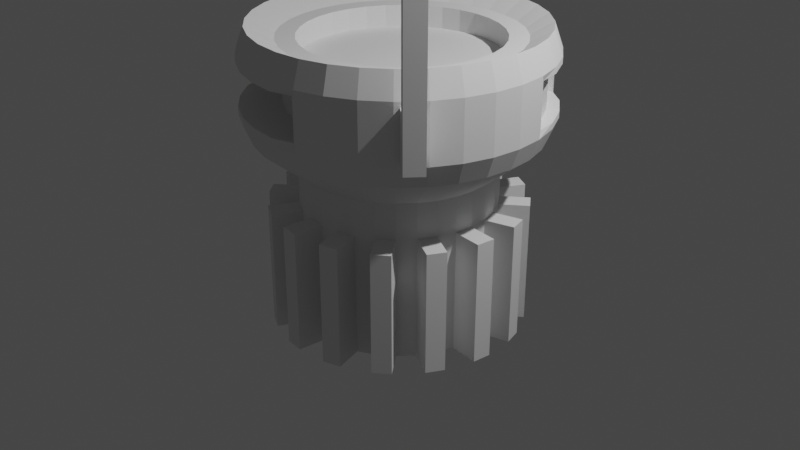 # Source: untitled.blend  (saved by Blender 3.2.14; exported with 4.5.12 LTS)
import bpy
from mathutils import Matrix  # noqa: F401  (used for matrix-valued properties, if any)

bpy.ops.wm.read_factory_settings(use_empty=True)
scene = bpy.context.scene
scene.name = 'Scene'

# ---- collections
col_collection = bpy.data.collections.new('Collection'); scene.collection.children.link(col_collection)

# ---- world
world_world = bpy.data.worlds.new('World'); scene.world = world_world
world_world.use_nodes = True; world_world.node_tree.nodes.clear()
_N = world_world.node_tree.nodes; _L = world_world.node_tree.links
n0 = _N.new('ShaderNodeOutputWorld'); n0.name = 'World Output'; n0.location = (300, 300)
n1 = _N.new('ShaderNodeBackground'); n1.name = 'Background'; n1.location = (10, 300)
n1.inputs[0].default_value = (0.05088, 0.05088, 0.05088, 1.0)
_L.new(n1.outputs[0], n0.inputs[0])
n0.is_active_output = True
world_world.color = (0.05088, 0.05088, 0.05088)
world_world.use_sun_shadow = False
world_world.sun_shadow_jitter_overblur = 0.0

# ---- cameras
cam_camera = bpy.data.cameras.new('Camera')
cam_camera.clip_end = 100.0
cam_camera.ortho_scale = 7.314

# ---- lights
light_light = bpy.data.lights.new('Light', 'POINT')
light_light.transmission_factor = 0.0
light_light.energy = 1000.0
light_light.shadow_soft_size = 0.1
light_light.shadow_maximum_resolution = 0.006
light_light.use_absolute_resolution = True

# ---- meshes
me_cylinder = bpy.data.meshes.new('Cylinder')
me_cylinder.from_pydata([(0.0, 1.0, -1.0), (-6.237e-09, 1.446, 1.0), (0.1951, 0.9808, -1.0), (0.2822, 1.419, 1.0), (0.3827, 0.9239, -1.0), (0.5535, 1.336, 1.0), (0.5556, 0.8315, -1.0), (0.8036, 1.203, 1.0), (0.7071, 0.7071, -1.0), (1.023, 1.023, 1.0), (0.8315, 0.5556, -1.0), (1.203, 0.8036, 1.0), (0.9239, 0.3827, -1.0), (1.336, 0.5535, 1.0), (0.9808, 0.1951, -1.0), (1.419, 0.2822, 1.0), (1.0, -4.371e-08, -1.0), (1.446, -5.491e-08, 1.0), (0.9808, -0.1951, -1.0), (1.419, -0.2822, 1.0), (0.9239, -0.3827, -1.0), (1.336, -0.5535, 1.0), (0.8315, -0.5556, -1.0), (1.203, -0.8036, 1.0), (0.7071, -0.7071, -1.0), (1.023, -1.023, 1.0), (0.5556, -0.8315, -1.0), (0.8036, -1.203, 1.0), (0.3827, -0.9239, -1.0), (0.5535, -1.336, 1.0), (0.1951, -0.9808, -1.0), (0.2822, -1.419, 1.0), (-8.742e-08, -1.0, -1.0), (-1.327e-07, -1.446, 1.0), (-0.1951, -0.9808, -1.0), (-0.2822, -1.419, 1.0), (-0.3827, -0.9239, -1.0), (-0.5535, -1.336, 1.0), (-0.5556, -0.8315, -1.0), (-0.8036, -1.203, 1.0), (-0.7071, -0.7071, -1.0), (-1.023, -1.023, 1.0), (-0.8315, -0.5556, -1.0), (-1.203, -0.8036, 1.0), (-0.9239, -0.3827, -1.0), (-1.336, -0.5535, 1.0), (-0.9808, -0.1951, -1.0), (-1.419, -0.2822, 1.0), (-1.0, 1.192e-08, -1.0), (-1.446, 2.556e-08, 1.0), (-0.9808, 0.1951, -1.0), (-1.419, 0.2822, 1.0), (-0.9239, 0.3827, -1.0), (-1.336, 0.5535, 1.0), (-0.8315, 0.5556, -1.0), (-1.203, 0.8036, 1.0), (-0.7071, 0.7071, -1.0), (-1.023, 1.023, 1.0), (-0.5556, 0.8315, -1.0), (-0.8036, 1.203, 1.0), (-0.3827, 0.9239, -1.0), (-0.5535, 1.336, 1.0), (-0.1951, 0.9808, -1.0), (-0.2822, 1.419, 1.0), (0.0, 1.0, 0.6415), (0.1951, 0.9808, 0.6415), (0.3827, 0.9239, 0.6415), (0.5556, 0.8315, 0.6415), (0.7071, 0.7071, 0.6415), (0.8315, 0.5556, 0.6415), (0.9239, 0.3827, 0.6415), (0.9808, 0.1951, 0.6415), (1.0, -4.371e-08, 0.6415), (0.9808, -0.1951, 0.6415), (0.9239, -0.3827, 0.6415), (0.8315, -0.5556, 0.6415), (0.7071, -0.7071, 0.6415), (0.5556, -0.8315, 0.6415), (0.3827, -0.9239, 0.6415), (0.1951, -0.9808, 0.6415), (-8.742e-08, -1.0, 0.6415), (-0.1951, -0.9808, 0.6415), (-0.3827, -0.9239, 0.6415), (-0.5556, -0.8315, 0.6415), (-0.7071, -0.7071, 0.6415), (-0.8315, -0.5556, 0.6415), (-0.9239, -0.3827, 0.6415), (-0.9808, -0.1951, 0.6415), (-1.0, 1.192e-08, 0.6415), (-0.9808, 0.1951, 0.6415), (-0.9239, 0.3827, 0.6415), (-0.8315, 0.5556, 0.6415), (-0.7071, 0.7071, 0.6415), (-0.5556, 0.8315, 0.6415), (-0.3827, 0.9239, 0.6415), (-0.1951, 0.9808, 0.6415), (0.2341, 0.98, 1.938), (0.03921, 0.9992, 1.938), (0.4216, 0.9231, 1.938), (0.5943, 0.8308, 1.938), (0.7458, 0.7065, 1.938), (0.87, 0.5551, 1.938), (0.9624, 0.3824, 1.938), (1.019, 0.1949, 1.938), (1.038, -1.769e-09, 1.938), (1.019, -0.1949, 1.938), (0.9624, -0.3824, 1.938), (0.87, -0.5551, 1.938), (0.7458, -0.7065, 1.938), (0.5943, -0.8308, 1.938), (0.4216, -0.9231, 1.938), (0.2341, -0.98, 1.938), (0.03921, -0.9992, 1.938), (-0.1557, -0.98, 1.938), (-0.3432, -0.9231, 1.938), (-0.5159, -0.8308, 1.938), (-0.6673, -0.7065, 1.938), (-0.7916, -0.5551, 1.938), (-0.8839, -0.3824, 1.938), (-0.9408, -0.1949, 1.938), (-0.96, 6.459e-08, 1.938), (-0.9408, 0.1949, 1.938), (-0.8839, 0.3824, 1.938), (-0.7916, 0.5551, 1.938), (-0.6673, 0.7065, 1.938), (-0.5159, 0.8308, 1.938), (-0.3432, 0.9231, 1.938), (-0.1557, 0.98, 1.938), (0.2822, 1.419, 2.066), (-6.459e-08, 1.446, 2.066), (0.5535, 1.336, 2.066), (0.8036, 1.203, 2.066), (1.023, 1.023, 2.066), (1.203, 0.8036, 2.066), (1.336, 0.5535, 2.066), (1.419, 0.2822, 2.066), (1.446, -5.491e-08, 2.066), (1.419, -0.2822, 2.066), (1.336, -0.5535, 2.066), (1.203, -0.8036, 2.066), (1.023, -1.023, 2.066), (0.8036, -1.203, 2.066), (0.5535, -1.336, 2.066), (0.2822, -1.419, 2.066), (-1.91e-07, -1.446, 2.066), (-0.2822, -1.419, 2.066), (-0.5535, -1.336, 2.066), (-0.8036, -1.203, 2.066), (-1.023, -1.023, 2.066), (-1.203, -0.8036, 2.066), (-1.336, -0.5535, 2.066), (-1.419, -0.2822, 2.066), (-1.446, 2.556e-08, 2.066), (-1.419, 0.2822, 2.066), (-1.336, 0.5535, 2.066), (-1.203, 0.8036, 2.066), (-1.023, 1.023, 2.066), (-0.8036, 1.203, 2.066), (-0.5535, 1.336, 2.066), (-0.2822, 1.419, 2.066), (0.272, 1.17, 1.938), (0.03921, 1.193, 1.938), (0.4958, 1.102, 1.938), (0.702, 0.9919, 1.938), (0.8828, 0.8436, 1.938), (1.031, 0.6628, 1.938), (1.141, 0.4565, 1.938), (1.209, 0.2327, 1.938), (1.232, -6.121e-09, 1.938), (1.209, -0.2327, 1.938), (1.141, -0.4565, 1.938), (1.031, -0.6628, 1.938), (0.8828, -0.8436, 1.938), (0.702, -0.9919, 1.938), (0.4958, -1.102, 1.938), (0.272, -1.17, 1.938), (0.03921, -1.193, 1.938), (-0.1935, -1.17, 1.938), (-0.4173, -1.102, 1.938), (-0.6236, -0.9919, 1.938), (-0.8044, -0.8436, 1.938), (-0.9527, -0.6628, 1.938), (-1.063, -0.4565, 1.938), (-1.131, -0.2327, 1.938), (-1.154, 6.676e-08, 1.938), (-1.131, 0.2327, 1.938), (-1.063, 0.4565, 1.938), (-0.9527, 0.6628, 1.938), (-0.8044, 0.8436, 1.938), (-0.6236, 0.9919, 1.938), (-0.4173, 1.102, 1.938), (-0.1935, 1.17, 1.938), (0.2341, 0.98, 1.717), (0.03921, 0.9992, 1.717), (0.4216, 0.9231, 1.717), (0.5943, 0.8308, 1.717), (0.7458, 0.7065, 1.717), (0.87, 0.5551, 1.717), (0.9624, 0.3824, 1.717), (1.019, 0.1949, 1.717), (1.038, -1.769e-09, 1.717), (1.019, -0.1949, 1.717), (0.9624, -0.3824, 1.717), (0.87, -0.5551, 1.717), (0.7458, -0.7065, 1.717), (0.5943, -0.8308, 1.717), (0.4216, -0.9231, 1.717), (0.2341, -0.98, 1.717), (0.03921, -0.9992, 1.717), (-0.1557, -0.98, 1.717), (-0.3432, -0.9231, 1.717), (-0.5159, -0.8308, 1.717), (-0.6673, -0.7065, 1.717), (-0.7916, -0.5551, 1.717), (-0.8839, -0.3824, 1.717), (-0.9408, -0.1949, 1.717), (-0.96, 6.459e-08, 1.717), (-0.9408, 0.1949, 1.717), (-0.8839, 0.3824, 1.717), (-0.7916, 0.5551, 1.717), (-0.6673, 0.7065, 1.717), (-0.5159, 0.8308, 1.717), (-0.3432, 0.9231, 1.717), (-0.1557, 0.98, 1.717), (1.419, 0.5876, 1.75), (1.47, 0.3535, 1.75), (0.2287, -1.468, 1.735), (-1.872e-07, -1.535, 1.735), (-1.535, 2.806e-08, 1.815), (-1.492, 0.3462, 1.766), (0.5876, 1.419, 1.815), (0.8891, 1.223, 1.75), (1.243, -0.8942, 1.762), (1.119, -1.045, 1.762), (-1.086, -1.086, 1.735), (-1.277, -0.8531, 1.735), (-0.8531, 1.277, 1.815), (-0.5537, 1.425, 1.781), (1.535, -5.737e-08, 1.815), (-0.2996, -1.506, 1.735), (-1.433, 0.541, 1.766), (1.086, 1.086, 1.75), (0.8531, -1.277, 1.815), (-1.348, -0.6255, 1.735), (-0.2996, 1.506, 1.781), (1.506, -0.2996, 1.815), (-0.5876, -1.419, 1.735), (-1.277, 0.8531, 1.815), (1.277, 0.8531, 1.75), (0.5876, -1.419, 1.815), (-1.506, -0.2996, 1.815), (-0.03388, 1.529, 1.781), (0.2996, 1.506, 1.815), (1.419, -0.5876, 1.815), (-0.8531, -1.277, 1.735), (-1.086, 1.086, 1.815), (1.47, 0.3535, 1.286), (-1.547e-07, -1.535, 1.302), (-1.492, 0.3462, 1.27), (0.8891, 1.223, 1.286), (1.119, -1.045, 1.275), (-1.277, -0.8531, 1.302), (-0.5537, 1.425, 1.256), (1.535, -5.737e-08, 1.222), (-0.2996, -1.506, 1.302), (-1.433, 0.541, 1.27), (1.086, 1.086, 1.286), (0.8531, -1.277, 1.222), (-1.348, -0.6255, 1.302), (-0.2996, 1.506, 1.256), (1.506, -0.2996, 1.222), (-0.5876, -1.419, 1.302), (-1.277, 0.8531, 1.222), (1.277, 0.8531, 1.286), (0.5876, -1.419, 1.222), (-1.506, -0.2996, 1.222), (0.2996, 1.506, 1.222), (1.419, -0.5876, 1.222), (-0.8531, -1.277, 1.302), (-1.086, 1.086, 1.222), (1.419, 0.5876, 1.286), (0.2287, -1.468, 1.302), (-1.535, 2.806e-08, 1.222), (0.5876, 1.419, 1.222), (1.243, -0.8942, 1.275), (-1.086, -1.086, 1.302), (-0.8531, 1.277, 1.222), (-0.03388, 1.529, 1.256), (0.1951, 0.9808, 0.2684), (0.3827, 0.9239, 0.2684), (0.5556, 0.8315, 0.2684), (0.7071, 0.7071, 0.2684), (0.8315, 0.5556, 0.2684), (0.9239, 0.3827, 0.2684), (0.9808, 0.1951, 0.2684), (1.0, -4.371e-08, 0.2684), (0.9808, -0.1951, 0.2684), (0.9239, -0.3827, 0.2684), (0.8315, -0.5556, 0.2684), (0.7071, -0.7071, 0.2684), (0.5556, -0.8315, 0.2684), (0.3827, -0.9239, 0.2684), (0.1951, -0.9808, 0.2684), (-8.742e-08, -1.0, 0.2684), (-0.1951, -0.9808, 0.2684), (-0.3827, -0.9239, 0.2684), (-0.5556, -0.8315, 0.2684), (-0.7071, -0.7071, 0.2684), (-0.8315, -0.5556, 0.2684), (-0.9239, -0.3827, 0.2684), (-0.9808, -0.1951, 0.2684), (-1.0, 1.192e-08, 0.2684), (-0.9808, 0.1951, 0.2684), (-0.9239, 0.3827, 0.2684), (-0.8315, 0.5556, 0.2684), (-0.7071, 0.7071, 0.2684), (-0.5556, 0.8315, 0.2684), (-0.3827, 0.9239, 0.2684), (-0.1951, 0.9808, 0.2684), (0.0, 1.0, 0.2684), (0.03059, 1.311, -1.0), (0.2257, 1.291, -1.0), (0.2257, 1.291, 0.2684), (0.5298, 1.199, 0.2684), (0.5298, 1.199, -1.0), (0.7027, 1.107, -1.0), (0.7027, 1.107, 0.2684), (0.9484, 0.9051, 0.2684), (0.9484, 0.9051, -1.0), (1.073, 0.7536, -1.0), (1.073, 0.7536, 0.2684), (1.223, 0.4733, 0.2684), (1.223, 0.4733, -1.0), (1.279, 0.2857, -1.0), (1.279, 0.2857, 0.2684), (1.311, -0.03059, 0.2684), (1.311, -0.03059, -1.0), (1.291, -0.2257, -1.0), (1.291, -0.2257, 0.2684), (1.199, -0.5298, 0.2684), (1.199, -0.5298, -1.0), (1.107, -0.7027, -1.0), (1.107, -0.7027, 0.2684), (0.9051, -0.9484, 0.2684), (0.9051, -0.9484, -1.0), (0.7536, -1.073, -1.0), (0.7536, -1.073, 0.2684), (0.4733, -1.223, 0.2684), (0.4733, -1.223, -1.0), (0.2857, -1.279, -1.0), (0.2857, -1.279, 0.2684), (-0.03059, -1.311, 0.2684), (-0.03059, -1.311, -1.0), (-0.2257, -1.291, -1.0), (-0.2257, -1.291, 0.2684), (-0.5298, -1.199, 0.2684), (-0.5298, -1.199, -1.0), (-0.7027, -1.107, -1.0), (-0.7027, -1.107, 0.2684), (-0.9484, -0.9051, 0.2684), (-0.9484, -0.9051, -1.0), (-1.073, -0.7536, -1.0), (-1.073, -0.7536, 0.2684), (-1.223, -0.4733, 0.2684), (-1.223, -0.4733, -1.0), (-1.279, -0.2857, -1.0), (-1.279, -0.2857, 0.2684), (-1.311, 0.03059, 0.2684), (-1.311, 0.03059, -1.0), (-1.291, 0.2257, -1.0), (-1.291, 0.2257, 0.2684), (-1.199, 0.5298, 0.2684), (-1.199, 0.5298, -1.0), (-1.107, 0.7027, -1.0), (-1.107, 0.7027, 0.2684), (-0.9051, 0.9484, 0.2684), (-0.9051, 0.9484, -1.0), (-0.7536, 1.073, -1.0), (-0.7536, 1.073, 0.2684), (-0.4733, 1.223, 0.2684), (-0.4733, 1.223, -1.0), (-0.2857, 1.279, -1.0), (-0.2857, 1.279, 0.2684), (0.03059, 1.311, 0.2684), (-1.506, 0.2996, 1.815), (-1.419, 0.5876, 1.815), (-1.506, 0.2996, 1.222), (-1.419, 0.5876, 1.222), (-1.797, 0.4387, 1.766), (-1.738, 0.6336, 1.766), (-1.797, 0.4387, 1.27), (-1.738, 0.6336, 1.27), (-2.049e-08, 1.535, 1.222), (-5.299e-08, 1.535, 1.815), (-0.2996, 1.506, 1.815), (-0.5876, 1.419, 1.815), (-0.5876, 1.419, 1.222), (-0.2996, 1.506, 1.222), (-0.07049, 1.713, 1.256), (-0.07049, 1.713, 1.781), (-0.3362, 1.69, 1.781), (-0.5903, 1.609, 1.781), (-0.5903, 1.609, 1.256), (-0.3362, 1.69, 1.256), (1.277, 0.8531, 1.815), (1.419, 0.5876, 1.815), (1.086, 1.086, 1.815), (0.8531, 1.277, 1.815), (1.506, 0.2996, 1.815), (1.506, 0.2996, 1.222), (0.8531, 1.277, 1.222), (1.419, 0.5876, 1.222), (1.086, 1.086, 1.222), (1.277, 0.8531, 1.222), (1.175, 0.7851, 1.75), (1.317, 0.5196, 1.75), (0.984, 1.018, 1.75), (0.7874, 1.155, 1.75), (1.368, 0.2855, 1.75), (1.368, 0.2855, 1.286), (0.7874, 1.155, 1.286), (1.317, 0.5196, 1.286), (0.984, 1.018, 1.286), (1.175, 0.7851, 1.286), (1.277, -0.8531, 1.222), (1.277, -0.8531, 1.815), (1.086, -1.086, 1.815), (1.086, -1.086, 1.222), (1.484, -1.092, 1.275), (1.484, -1.092, 1.762), (1.36, -1.242, 1.762), (1.36, -1.242, 1.275), (1.22, -1.127, 1.275), (1.22, -1.127, 1.762), (1.344, -0.9768, 1.762), (1.344, -0.9768, 1.275), (1.484, -1.092, 2.964), (1.36, -1.242, 2.964), (1.344, -0.9768, 2.964), (1.22, -1.127, 2.964), (0.2996, -1.506, 1.222), (0.2996, -1.506, 1.815), (-0.8531, -1.277, 1.815), (-1.086, -1.086, 1.815), (-0.5876, -1.419, 1.815), (-0.2996, -1.506, 1.815), (-1.277, -0.8531, 1.815), (-1.419, -0.5876, 1.815), (-1.872e-07, -1.535, 1.815), (-1.419, -0.5876, 1.222), (-1.547e-07, -1.535, 1.222), (-1.086, -1.086, 1.222), (-1.277, -0.8531, 1.222), (-0.2996, -1.506, 1.222), (-0.5876, -1.419, 1.222), (-0.8531, -1.277, 1.222), (0.4268, -1.098, 1.302), (0.4268, -1.098, 1.735), (-0.655, -0.9061, 1.735), (-0.8877, -0.7152, 1.735), (-0.3895, -1.048, 1.735), (-0.1015, -1.135, 1.735), (-1.079, -0.4825, 1.735), (-1.15, -0.2549, 1.735), (0.1981, -1.165, 1.735), (-1.15, -0.2549, 1.302), (0.1981, -1.165, 1.302), (-0.8877, -0.7152, 1.302), (-1.079, -0.4825, 1.302), (-0.1015, -1.135, 1.302), (-0.3895, -1.048, 1.302), (-0.655, -0.9061, 1.302)], [], [(64, 1, 3, 65), (65, 3, 5, 66), (66, 5, 7, 67), (67, 7, 9, 68), (68, 9, 11, 69), (69, 11, 13, 70), (70, 13, 15, 71), (71, 15, 17, 72), (72, 17, 19, 73), (73, 19, 21, 74), (74, 21, 23, 75), (75, 23, 25, 76), (76, 25, 27, 77), (77, 27, 29, 78), (78, 29, 31, 79), (79, 31, 33, 80), (80, 33, 35, 81), (81, 35, 37, 82), (82, 37, 39, 83), (83, 39, 41, 84), (84, 41, 43, 85), (85, 43, 45, 86), (86, 45, 47, 87), (87, 47, 49, 88), (88, 49, 51, 89), (89, 51, 53, 90), (90, 53, 55, 91), (91, 55, 57, 92), (92, 57, 59, 93), (93, 59, 61, 94), (408, 405, 134, 135), (94, 61, 63, 95), (95, 63, 1, 64), (0, 2, 4, 6, 8, 10, 12, 14, 16, 18, 20, 22, 24, 26, 28, 30, 32, 34, 36, 38, 40, 42, 44, 46, 48, 50, 52, 54, 56, 58, 60, 62), (318, 95, 64, 319), (317, 94, 95, 318), (316, 93, 94, 317), (315, 92, 93, 316), (314, 91, 92, 315), (313, 90, 91, 314), (312, 89, 90, 313), (311, 88, 89, 312), (310, 87, 88, 311), (309, 86, 87, 310), (308, 85, 86, 309), (307, 84, 85, 308), (306, 83, 84, 307), (305, 82, 83, 306), (304, 81, 82, 305), (303, 80, 81, 304), (302, 79, 80, 303), (301, 78, 79, 302), (300, 77, 78, 301), (299, 76, 77, 300), (298, 75, 76, 299), (297, 74, 75, 298), (296, 73, 74, 297), (295, 72, 73, 296), (294, 71, 72, 295), (293, 70, 71, 294), (292, 69, 70, 293), (291, 68, 69, 292), (290, 67, 68, 291), (289, 66, 67, 290), (288, 65, 66, 289), (319, 64, 65, 288), (126, 125, 221, 222), (448, 441, 143, 144), (384, 228, 152, 153), (407, 230, 130, 131), (426, 425, 139, 140), (446, 443, 148, 149), (395, 236, 157, 158), (238, 408, 135, 136), (445, 448, 144, 145), (385, 384, 153, 154), (406, 407, 131, 132), (242, 426, 140, 141), (447, 446, 149, 150), (394, 395, 158, 159), (245, 238, 136, 137), (444, 445, 145, 146), (247, 385, 154, 155), (404, 406, 132, 133), (249, 242, 141, 142), (250, 447, 150, 151), (252, 393, 129, 128), (393, 394, 159, 129), (253, 245, 137, 138), (442, 444, 146, 147), (255, 247, 155, 156), (405, 404, 133, 134), (441, 249, 142, 143), (228, 250, 151, 152), (230, 252, 128, 130), (425, 253, 138, 139), (443, 442, 147, 148), (236, 255, 156, 157), (161, 160, 128, 129), (160, 162, 130, 128), (162, 163, 131, 130), (163, 164, 132, 131), (164, 165, 133, 132), (165, 166, 134, 133), (166, 167, 135, 134), (167, 168, 136, 135), (168, 169, 137, 136), (169, 170, 138, 137), (170, 171, 139, 138), (171, 172, 140, 139), (172, 173, 141, 140), (173, 174, 142, 141), (174, 175, 143, 142), (175, 176, 144, 143), (176, 177, 145, 144), (177, 178, 146, 145), (178, 179, 147, 146), (179, 180, 148, 147), (180, 181, 149, 148), (181, 182, 150, 149), (182, 183, 151, 150), (183, 184, 152, 151), (184, 185, 153, 152), (185, 186, 154, 153), (186, 187, 155, 154), (187, 188, 156, 155), (188, 189, 157, 156), (189, 190, 158, 157), (190, 191, 159, 158), (191, 161, 129, 159), (97, 96, 160, 161), (96, 98, 162, 160), (98, 99, 163, 162), (99, 100, 164, 163), (100, 101, 165, 164), (101, 102, 166, 165), (102, 103, 167, 166), (103, 104, 168, 167), (104, 105, 169, 168), (105, 106, 170, 169), (106, 107, 171, 170), (107, 108, 172, 171), (108, 109, 173, 172), (109, 110, 174, 173), (110, 111, 175, 174), (111, 112, 176, 175), (112, 113, 177, 176), (113, 114, 178, 177), (114, 115, 179, 178), (115, 116, 180, 179), (116, 117, 181, 180), (117, 118, 182, 181), (118, 119, 183, 182), (119, 120, 184, 183), (120, 121, 185, 184), (121, 122, 186, 185), (122, 123, 187, 186), (123, 124, 188, 187), (124, 125, 189, 188), (125, 126, 190, 189), (126, 127, 191, 190), (127, 97, 161, 191), (192, 193, 223, 222, 221, 220, 219, 218, 217, 216, 215, 214, 213, 212, 211, 210, 209, 208, 207, 206, 205, 204, 203, 202, 201, 200, 199, 198, 197, 196, 195, 194), (113, 112, 208, 209), (100, 99, 195, 196), (127, 126, 222, 223), (114, 113, 209, 210), (101, 100, 196, 197), (97, 127, 223, 193), (115, 114, 210, 211), (102, 101, 197, 198), (116, 115, 211, 212), (103, 102, 198, 199), (117, 116, 212, 213), (104, 103, 199, 200), (118, 117, 213, 214), (105, 104, 200, 201), (119, 118, 214, 215), (106, 105, 201, 202), (120, 119, 215, 216), (107, 106, 202, 203), (121, 120, 216, 217), (108, 107, 203, 204), (122, 121, 217, 218), (109, 108, 204, 205), (123, 122, 218, 219), (110, 109, 205, 206), (96, 97, 193, 192), (124, 123, 219, 220), (111, 110, 206, 207), (98, 96, 192, 194), (125, 124, 220, 221), (112, 111, 207, 208), (99, 98, 194, 195), (286, 279, 255, 236), (424, 277, 253, 425), (283, 276, 252, 230), (282, 275, 250, 228), (440, 274, 249, 441), (279, 272, 247, 255), (268, 261, 468, 465), (277, 270, 245, 253), (276, 392, 393, 252), (275, 449, 447, 250), (274, 267, 242, 249), (256, 280, 421, 419), (272, 387, 385, 247), (270, 263, 238, 245), (267, 427, 426, 242), (265, 258, 390, 391), (263, 409, 408, 238), (396, 286, 236, 395), (433, 432, 431, 430), (410, 283, 230, 407), (386, 282, 228, 384), (15, 13, 411, 409), (33, 31, 440, 450), (51, 49, 282, 386), (7, 5, 283, 410), (25, 23, 424, 427), (43, 41, 451, 452), (61, 59, 286, 396), (17, 15, 409, 263), (35, 33, 450, 453), (53, 51, 386, 387), (9, 7, 410, 412), (27, 25, 427, 267), (45, 43, 452, 449), (63, 61, 396, 397), (19, 17, 263, 270), (37, 35, 453, 454), (55, 53, 387, 272), (11, 9, 412, 413), (29, 27, 267, 274), (47, 45, 449, 275), (3, 1, 392, 276), (1, 63, 397, 392), (21, 19, 270, 277), (39, 37, 454, 455), (57, 55, 272, 279), (13, 11, 413, 411), (31, 29, 274, 440), (49, 47, 275, 282), (5, 3, 276, 283), (23, 21, 277, 424), (41, 39, 455, 451), (59, 57, 279, 286), (52, 313, 371, 372), (2, 288, 289, 4), (313, 314, 374, 371), (6, 290, 291, 8), (18, 16, 336, 337), (10, 292, 293, 12), (304, 34, 353, 354), (14, 294, 295, 16), (0, 319, 383, 320), (18, 296, 297, 20), (16, 295, 335, 336), (22, 298, 299, 24), (311, 312, 370, 367), (26, 300, 301, 28), (34, 32, 352, 353), (30, 302, 303, 32), (312, 50, 369, 370), (34, 304, 305, 36), (32, 303, 351, 352), (38, 306, 307, 40), (309, 310, 366, 363), (42, 308, 309, 44), (294, 14, 333, 334), (46, 310, 311, 48), (50, 48, 368, 369), (50, 312, 313, 52), (48, 311, 367, 368), (54, 314, 315, 56), (307, 308, 362, 359), (58, 316, 317, 60), (14, 12, 332, 333), (62, 318, 319, 0), (320, 383, 322, 321), (324, 323, 326, 325), (328, 327, 330, 329), (332, 331, 334, 333), (336, 335, 338, 337), (340, 339, 342, 341), (344, 343, 346, 345), (348, 347, 350, 349), (352, 351, 354, 353), (356, 355, 358, 357), (360, 359, 362, 361), (364, 363, 366, 365), (368, 367, 370, 369), (372, 371, 374, 373), (376, 375, 378, 377), (380, 379, 382, 381), (319, 288, 322, 383), (2, 0, 320, 321), (54, 52, 372, 373), (296, 18, 337, 338), (315, 316, 378, 375), (289, 290, 326, 323), (36, 305, 355, 356), (314, 54, 373, 374), (38, 36, 356, 357), (288, 2, 321, 322), (317, 318, 382, 379), (291, 292, 330, 327), (20, 297, 339, 340), (306, 38, 357, 358), (22, 20, 340, 341), (56, 315, 375, 376), (293, 294, 334, 331), (4, 289, 323, 324), (58, 56, 376, 377), (298, 22, 341, 342), (6, 4, 324, 325), (295, 296, 338, 335), (40, 307, 359, 360), (316, 58, 377, 378), (42, 40, 360, 361), (290, 6, 325, 326), (297, 298, 342, 339), (24, 299, 343, 344), (308, 42, 361, 362), (26, 24, 344, 345), (60, 317, 379, 380), (299, 300, 346, 343), (8, 291, 327, 328), (62, 60, 380, 381), (300, 26, 345, 346), (10, 8, 328, 329), (301, 302, 350, 347), (44, 309, 363, 364), (318, 62, 381, 382), (46, 44, 364, 365), (292, 10, 329, 330), (303, 304, 354, 351), (28, 301, 347, 348), (310, 46, 365, 366), (30, 28, 348, 349), (305, 306, 358, 355), (12, 293, 331, 332), (302, 30, 349, 350), (240, 229, 384, 385), (229, 258, 386, 384), (265, 240, 385, 387), (258, 265, 387, 386), (391, 390, 388, 389), (258, 229, 388, 390), (240, 265, 391, 389), (229, 240, 389, 388), (269, 262, 402, 403), (287, 251, 393, 392), (251, 244, 394, 393), (244, 237, 395, 394), (237, 262, 396, 395), (262, 269, 397, 396), (269, 287, 392, 397), (403, 402, 401, 400, 399, 398), (237, 244, 400, 401), (251, 287, 398, 399), (287, 269, 403, 398), (262, 237, 401, 402), (244, 251, 399, 400), (224, 248, 404, 405), (248, 241, 406, 404), (241, 231, 407, 406), (225, 224, 405, 408), (256, 225, 408, 409), (231, 259, 410, 407), (280, 256, 409, 411), (259, 266, 412, 410), (266, 273, 413, 412), (273, 280, 411, 413), (422, 420, 417, 416, 414, 415, 418, 419, 421, 423), (224, 225, 418, 415), (248, 224, 415, 414), (266, 259, 420, 422), (225, 256, 419, 418), (241, 248, 414, 416), (273, 266, 422, 423), (259, 231, 417, 420), (231, 241, 416, 417), (280, 273, 423, 421), (232, 284, 424, 425), (233, 232, 425, 426), (260, 233, 426, 427), (284, 260, 427, 424), (431, 428, 429, 430), (435, 434, 429, 428), (432, 435, 428, 431), (429, 434, 438, 436), (232, 233, 433, 434), (260, 284, 435, 432), (284, 232, 434, 435), (233, 260, 432, 433), (438, 439, 437, 436), (433, 430, 437, 439), (430, 429, 436, 437), (434, 433, 439, 438), (226, 281, 440, 441), (234, 254, 442, 443), (254, 246, 444, 442), (246, 239, 445, 444), (243, 235, 446, 447), (239, 227, 448, 445), (235, 234, 443, 446), (227, 226, 441, 448), (268, 243, 447, 449), (281, 257, 450, 440), (285, 261, 452, 451), (257, 264, 453, 450), (261, 268, 449, 452), (264, 271, 454, 453), (271, 278, 455, 454), (278, 285, 451, 455), (466, 456, 457, 464, 461, 460, 458, 459, 462, 463, 465, 468, 467, 471, 470, 469), (227, 239, 461, 464), (271, 264, 469, 470), (234, 235, 462, 459), (278, 271, 470, 471), (226, 227, 464, 457), (281, 226, 457, 456), (285, 278, 471, 467), (243, 268, 465, 463), (254, 234, 459, 458), (257, 281, 456, 466), (246, 254, 458, 460), (261, 285, 467, 468), (239, 246, 460, 461), (264, 257, 466, 469), (235, 243, 463, 462)])
_uv = me_cylinder.uv_layers.new(name='UVMap')
_uv.uv.foreach_set('vector', [1.0, 0.9104, 1.0, 1.0, 0.9688, 1.0, 0.9688, 0.9104, 0.9688, 0.9104, 0.9688, 1.0, 0.9375, 1.0, 0.9375, 0.9104, 0.9375, 0.9104, 0.9375, 1.0, 0.9062, 1.0, 0.9062, 0.9104, 0.9062, 0.9104, 0.9062, 1.0, 0.875, 1.0, 0.875, 0.9104, 0.875, 0.9104, 0.875, 1.0, 0.8438, 1.0, 0.8438, 0.9104, 0.8438, 0.9104, 0.8438, 1.0, 0.8125, 1.0, 0.8125, 0.9104, 0.8125, 0.9104, 0.8125, 1.0, 0.7812, 1.0, 0.7812, 0.9104, 0.7812, 0.9104, 0.7812, 1.0, 0.75, 1.0, 0.75, 0.9104, 0.75, 0.9104, 0.75, 1.0, 0.7188, 1.0, 0.7188, 0.9104, 0.7188, 0.9104, 0.7188, 1.0, 0.6875, 1.0, 0.6875, 0.9104, 0.6875, 0.9104, 0.6875, 1.0, 0.6562, 1.0, 0.6562, 0.9104, 0.6562, 0.9104, 0.6562, 1.0, 0.625, 1.0, 0.625, 0.9104, 0.625, 0.9104, 0.625, 1.0, 0.5938, 1.0, 0.5938, 0.9104, 0.5938, 0.9104, 0.5938, 1.0, 0.5625, 1.0, 0.5625, 0.9104, 0.5625, 0.9104, 0.5625, 1.0, 0.5312, 1.0, 0.5312, 0.9104, 0.5312, 0.9104, 0.5312, 1.0, 0.5, 1.0, 0.5, 0.9104, 0.5, 0.9104, 0.5, 1.0, 0.4688, 1.0, 0.4688, 0.9104, 0.4688, 0.9104, 0.4688, 1.0, 0.4375, 1.0, 0.4375, 0.9104, 0.4375, 0.9104, 0.4375, 1.0, 0.4062, 1.0, 0.4062, 0.9104, 0.4062, 0.9104, 0.4062, 1.0, 0.375, 1.0, 0.375, 0.9104, 0.375, 0.9104, 0.375, 1.0, 0.3438, 1.0, 0.3438, 0.9104, 0.3438, 0.9104, 0.3438, 1.0, 0.3125, 1.0, 0.3125, 0.9104, 0.3125, 0.9104, 0.3125, 1.0, 0.2812, 1.0, 0.2812, 0.9104, 0.2812, 0.9104, 0.2812, 1.0, 0.25, 1.0, 0.25, 0.9104, 0.25, 0.9104, 0.25, 1.0, 0.2188, 1.0, 0.2188, 0.9104, 0.2188, 0.9104, 0.2188, 1.0, 0.1875, 1.0, 0.1875, 0.9104, 0.1875, 0.9104, 0.1875, 1.0, 0.1562, 1.0, 0.1562, 0.9104, 0.1562, 0.9104, 0.1562, 1.0, 0.125, 1.0, 0.125, 0.9104, 0.125, 0.9104, 0.125, 1.0, 0.09375, 1.0, 0.09375, 0.9104, 0.09375, 0.9104, 0.09375, 1.0, 0.0625, 1.0, 0.0625, 0.9104, 0.7812, 1.0, 0.8125, 1.0, 0.8125, 1.0, 0.7812, 1.0, 0.0625, 0.9104, 0.0625, 1.0, 0.03125, 1.0, 0.03125, 0.9104, 0.03125, 0.9104, 0.03125, 1.0, 0.0, 1.0, 0.0, 0.9104, 0.75, 0.49, 0.7968, 0.4854, 0.8418, 0.4717, 0.8833, 0.4496, 0.9197, 0.4197, 0.9496, 0.3833, 0.9717, 0.3418, 0.9854, 0.2968, 0.99, 0.25, 0.9854, 0.2032, 0.9717, 0.1582, 0.9496, 0.1167, 0.9197, 0.08029, 0.8833, 0.05045, 0.8418, 0.02827, 0.7968, 0.01461, 0.75, 0.01, 0.7032, 0.01461, 0.6582, 0.02827, 0.6167, 0.05045, 0.5803, 0.08029, 0.5504, 0.1167, 0.5283, 0.1582, 0.5146, 0.2032, 0.51, 0.25, 0.5146, 0.2968, 0.5283, 0.3418, 0.5504, 0.3833, 0.5803, 0.4197, 0.6167, 0.4496, 0.6582, 0.4717, 0.7032, 0.4854, 0.03125, 0.8171, 0.03125, 0.9104, 0.0, 0.9104, 0.0, 0.8171, 0.0625, 0.8171, 0.0625, 0.9104, 0.03125, 0.9104, 0.03125, 0.8171, 0.09375, 0.8171, 0.09375, 0.9104, 0.0625, 0.9104, 0.0625, 0.8171, 0.125, 0.8171, 0.125, 0.9104, 0.09375, 0.9104, 0.09375, 0.8171, 0.1562, 0.8171, 0.1562, 0.9104, 0.125, 0.9104, 0.125, 0.8171, 0.1875, 0.8171, 0.1875, 0.9104, 0.1562, 0.9104, 0.1562, 0.8171, 0.2188, 0.8171, 0.2188, 0.9104, 0.1875, 0.9104, 0.1875, 0.8171, 0.25, 0.8171, 0.25, 0.9104, 0.2188, 0.9104, 0.2188, 0.8171, 0.2812, 0.8171, 0.2812, 0.9104, 0.25, 0.9104, 0.25, 0.8171, 0.3125, 0.8171, 0.3125, 0.9104, 0.2812, 0.9104, 0.2812, 0.8171, 0.3438, 0.8171, 0.3438, 0.9104, 0.3125, 0.9104, 0.3125, 0.8171, 0.375, 0.8171, 0.375, 0.9104, 0.3438, 0.9104, 0.3438, 0.8171, 0.4062, 0.8171, 0.4062, 0.9104, 0.375, 0.9104, 0.375, 0.8171, 0.4375, 0.8171, 0.4375, 0.9104, 0.4062, 0.9104, 0.4062, 0.8171, 0.4688, 0.8171, 0.4688, 0.9104, 0.4375, 0.9104, 0.4375, 0.8171, 0.5, 0.8171, 0.5, 0.9104, 0.4688, 0.9104, 0.4688, 0.8171, 0.5312, 0.8171, 0.5312, 0.9104, 0.5, 0.9104, 0.5, 0.8171, 0.5625, 0.8171, 0.5625, 0.9104, 0.5312, 0.9104, 0.5312, 0.8171, 0.5938, 0.8171, 0.5938, 0.9104, 0.5625, 0.9104, 0.5625, 0.8171, 0.625, 0.8171, 0.625, 0.9104, 0.5938, 0.9104, 0.5938, 0.8171, 0.6562, 0.8171, 0.6562, 0.9104, 0.625, 0.9104, 0.625, 0.8171, 0.6875, 0.8171, 0.6875, 0.9104, 0.6562, 0.9104, 0.6562, 0.8171, 0.7188, 0.8171, 0.7188, 0.9104, 0.6875, 0.9104, 0.6875, 0.8171, 0.75, 0.8171, 0.75, 0.9104, 0.7188, 0.9104, 0.7188, 0.8171, 0.7812, 0.8171, 0.7812, 0.9104, 0.75, 0.9104, 0.75, 0.8171, 0.8125, 0.8171, 0.8125, 0.9104, 0.7812, 0.9104, 0.7812, 0.8171, 0.8438, 0.8171, 0.8438, 0.9104, 0.8125, 0.9104, 0.8125, 0.8171, 0.875, 0.8171, 0.875, 0.9104, 0.8438, 0.9104, 0.8438, 0.8171, 0.9062, 0.8171, 0.9062, 0.9104, 0.875, 0.9104, 0.875, 0.8171, 0.9375, 0.8171, 0.9375, 0.9104, 0.9062, 0.9104, 0.9062, 0.8171, 0.9688, 0.8171, 0.9688, 0.9104, 0.9375, 0.9104, 0.9375, 0.8171, 1.0, 0.8171, 1.0, 0.9104, 0.9688, 0.9104, 0.9688, 0.8171, 0.1866, 0.4032, 0.1579, 0.3879, 0.1579, 0.3879, 0.1866, 0.4032, 0.5, 1.0, 0.5312, 1.0, 0.5312, 1.0, 0.5, 1.0, 0.2187, 1.0, 0.25, 1.0, 0.25, 1.0, 0.2188, 1.0, 0.9062, 1.0, 0.9375, 1.0, 0.9375, 1.0, 0.9062, 1.0, 0.625, 1.0, 0.6562, 1.0, 0.6562, 1.0, 0.625, 1.0, 0.3438, 1.0, 0.375, 1.0, 0.375, 1.0, 0.3438, 1.0, 0.0625, 1.0, 0.09375, 1.0, 0.09375, 1.0, 0.0625, 1.0, 0.75, 1.0, 0.7812, 1.0, 0.7812, 1.0, 0.75, 1.0, 0.4688, 1.0, 0.5, 1.0, 0.5, 1.0, 0.4688, 1.0, 0.1875, 1.0, 0.2187, 1.0, 0.2188, 1.0, 0.1875, 1.0, 0.875, 1.0, 0.9062, 1.0, 0.9062, 1.0, 0.875, 1.0, 0.5938, 1.0, 0.625, 1.0, 0.625, 1.0, 0.5938, 1.0, 0.3125, 1.0, 0.3438, 1.0, 0.3438, 1.0, 0.3125, 1.0, 0.03125, 1.0, 0.0625, 1.0, 0.0625, 1.0, 0.03125, 1.0, 0.7188, 1.0, 0.75, 1.0, 0.75, 1.0, 0.7188, 1.0, 0.4375, 1.0, 0.4688, 1.0, 0.4688, 1.0, 0.4375, 1.0, 0.1562, 1.0, 0.1875, 1.0, 0.1875, 1.0, 0.1562, 1.0, 0.8438, 1.0, 0.875, 1.0, 0.875, 1.0, 0.8438, 1.0, 0.5625, 1.0, 0.5938, 1.0, 0.5938, 1.0, 0.5625, 1.0, 0.2812, 1.0, 0.3125, 1.0, 0.3125, 1.0, 0.2812, 1.0, 0.9688, 1.0, 1.0, 1.0, 1.0, 1.0, 0.9688, 1.0, 0.0, 1.0, 0.03125, 1.0, 0.03125, 1.0, 0.0, 1.0, 0.6875, 1.0, 0.7188, 1.0, 0.7188, 1.0, 0.6875, 1.0, 0.4062, 1.0, 0.4375, 1.0, 0.4375, 1.0, 0.4062, 1.0, 0.125, 1.0, 0.1562, 1.0, 0.1562, 1.0, 0.125, 1.0, 0.8125, 1.0, 0.8438, 1.0, 0.8438, 1.0, 0.8125, 1.0, 0.5312, 1.0, 0.5625, 1.0, 0.5625, 1.0, 0.5312, 1.0, 0.25, 1.0, 0.2812, 1.0, 0.2812, 1.0, 0.25, 1.0, 0.9375, 1.0, 0.9688, 1.0, 0.9688, 1.0, 0.9375, 1.0, 0.6562, 1.0, 0.6875, 1.0, 0.6875, 1.0, 0.6562, 1.0, 0.375, 1.0, 0.4062, 1.0, 0.4062, 1.0, 0.375, 1.0, 0.09375, 1.0, 0.125, 1.0, 0.125, 1.0, 0.09375, 1.0, 0.25, 0.4479, 0.2886, 0.4441, 0.2968, 0.4854, 0.25, 0.49, 0.2886, 0.4441, 0.3258, 0.4329, 0.3418, 0.4717, 0.2968, 0.4854, 0.3258, 0.4329, 0.36, 0.4146, 0.3833, 0.4496, 0.3418, 0.4717, 0.36, 0.4146, 0.39, 0.39, 0.4197, 0.4197, 0.3833, 0.4496, 0.39, 0.39, 0.4146, 0.36, 0.4496, 0.3833, 0.4197, 0.4197, 0.4146, 0.36, 0.4329, 0.3258, 0.4717, 0.3418, 0.4496, 0.3833, 0.4329, 0.3258, 0.4441, 0.2886, 0.4854, 0.2968, 0.4717, 0.3418, 0.4441, 0.2886, 0.4479, 0.25, 0.49, 0.25, 0.4854, 0.2968, 0.4479, 0.25, 0.4441, 0.2114, 0.4854, 0.2032, 0.49, 0.25, 0.4441, 0.2114, 0.4329, 0.1742, 0.4717, 0.1582, 0.4854, 0.2032, 0.4329, 0.1742, 0.4146, 0.14, 0.4496, 0.1167, 0.4717, 0.1582, 0.4146, 0.14, 0.39, 0.11, 0.4197, 0.08029, 0.4496, 0.1167, 0.39, 0.11, 0.36, 0.08541, 0.3833, 0.05045, 0.4197, 0.08029, 0.36, 0.08541, 0.3258, 0.06712, 0.3418, 0.02827, 0.3833, 0.05045, 0.3258, 0.06712, 0.2886, 0.05586, 0.2968, 0.01461, 0.3418, 0.02827, 0.2886, 0.05586, 0.25, 0.05205, 0.25, 0.01, 0.2968, 0.01461, 0.25, 0.05205, 0.2114, 0.05586, 0.2032, 0.01461, 0.25, 0.01, 0.2114, 0.05586, 0.1742, 0.06712, 0.1582, 0.02827, 0.2032, 0.01461, 0.1742, 0.06712, 0.14, 0.08541, 0.1167, 0.05045, 0.1582, 0.02827, 0.14, 0.08541, 0.11, 0.11, 0.08029, 0.08029, 0.1167, 0.05045, 0.11, 0.11, 0.08541, 0.14, 0.05045, 0.1167, 0.08029, 0.08029, 0.08541, 0.14, 0.06712, 0.1742, 0.02827, 0.1582, 0.05045, 0.1167, 0.06712, 0.1742, 0.05586, 0.2114, 0.01461, 0.2032, 0.02827, 0.1582, 0.05586, 0.2114, 0.05205, 0.25, 0.01, 0.25, 0.01461, 0.2032, 0.05205, 0.25, 0.05586, 0.2886, 0.01461, 0.2968, 0.01, 0.25, 0.05586, 0.2886, 0.06712, 0.3258, 0.02827, 0.3418, 0.01461, 0.2968, 0.06712, 0.3258, 0.08541, 0.36, 0.05045, 0.3833, 0.02827, 0.3418, 0.08541, 0.36, 0.11, 0.39, 0.08029, 0.4197, 0.05045, 0.3833, 0.11, 0.39, 0.14, 0.4146, 0.1167, 0.4496, 0.08029, 0.4197, 0.14, 0.4146, 0.1742, 0.4329, 0.1582, 0.4717, 0.1167, 0.4496, 0.1742, 0.4329, 0.2114, 0.4441, 0.2032, 0.4854, 0.1582, 0.4717, 0.2114, 0.4441, 0.25, 0.4479, 0.25, 0.49, 0.2032, 0.4854, 0.25, 0.4158, 0.2823, 0.4126, 0.2886, 0.4441, 0.25, 0.4479, 0.2823, 0.4126, 0.3134, 0.4032, 0.3258, 0.4329, 0.2886, 0.4441, 0.3134, 0.4032, 0.3421, 0.3879, 0.36, 0.4146, 0.3258, 0.4329, 0.3421, 0.3879, 0.3672, 0.3672, 0.39, 0.39, 0.36, 0.4146, 0.3672, 0.3672, 0.3879, 0.3421, 0.4146, 0.36, 0.39, 0.39, 0.3879, 0.3421, 0.4032, 0.3134, 0.4329, 0.3258, 0.4146, 0.36, 0.4032, 0.3134, 0.4126, 0.2823, 0.4441, 0.2886, 0.4329, 0.3258, 0.4126, 0.2823, 0.4158, 0.25, 0.4479, 0.25, 0.4441, 0.2886, 0.4158, 0.25, 0.4126, 0.2177, 0.4441, 0.2114, 0.4479, 0.25, 0.4126, 0.2177, 0.4032, 0.1866, 0.4329, 0.1742, 0.4441, 0.2114, 0.4032, 0.1866, 0.3879, 0.1579, 0.4146, 0.14, 0.4329, 0.1742, 0.3879, 0.1579, 0.3672, 0.1328, 0.39, 0.11, 0.4146, 0.14, 0.3672, 0.1328, 0.3421, 0.1121, 0.36, 0.08541, 0.39, 0.11, 0.3421, 0.1121, 0.3134, 0.09683, 0.3258, 0.06712, 0.36, 0.08541, 0.3134, 0.09683, 0.2823, 0.08739, 0.2886, 0.05586, 0.3258, 0.06712, 0.2823, 0.08739, 0.25, 0.08421, 0.25, 0.05205, 0.2886, 0.05586, 0.25, 0.08421, 0.2177, 0.08739, 0.2114, 0.05586, 0.25, 0.05205, 0.2177, 0.08739, 0.1866, 0.09683, 0.1742, 0.06712, 0.2114, 0.05586, 0.1866, 0.09683, 0.1579, 0.1121, 0.14, 0.08541, 0.1742, 0.06712, 0.1579, 0.1121, 0.1328, 0.1328, 0.11, 0.11, 0.14, 0.08541, 0.1328, 0.1328, 0.1121, 0.1579, 0.08541, 0.14, 0.11, 0.11, 0.1121, 0.1579, 0.09683, 0.1866, 0.06712, 0.1742, 0.08541, 0.14, 0.09683, 0.1866, 0.08739, 0.2177, 0.05586, 0.2114, 0.06712, 0.1742, 0.08739, 0.2177, 0.08421, 0.25, 0.05205, 0.25, 0.05586, 0.2114, 0.08421, 0.25, 0.08739, 0.2823, 0.05586, 0.2886, 0.05205, 0.25, 0.08739, 0.2823, 0.09683, 0.3134, 0.06712, 0.3258, 0.05586, 0.2886, 0.09683, 0.3134, 0.1121, 0.3421, 0.08541, 0.36, 0.06712, 0.3258, 0.1121, 0.3421, 0.1328, 0.3672, 0.11, 0.39, 0.08541, 0.36, 0.1328, 0.3672, 0.1579, 0.3879, 0.14, 0.4146, 0.11, 0.39, 0.1579, 0.3879, 0.1866, 0.4032, 0.1742, 0.4329, 0.14, 0.4146, 0.1866, 0.4032, 0.2177, 0.4126, 0.2114, 0.4441, 0.1742, 0.4329, 0.2177, 0.4126, 0.25, 0.4158, 0.25, 0.4479, 0.2114, 0.4441, 0.2823, 0.4126, 0.25, 0.4158, 0.2177, 0.4126, 0.1866, 0.4032, 0.1579, 0.3879, 0.1328, 0.3672, 0.1121, 0.3421, 0.09683, 0.3134, 0.08739, 0.2823, 0.08421, 0.25, 0.08739, 0.2177, 0.09683, 0.1866, 0.1121, 0.1579, 0.1328, 0.1328, 0.1579, 0.1121, 0.1866, 0.09683, 0.2177, 0.08739, 0.25, 0.08421, 0.2823, 0.08739, 0.3134, 0.09683, 0.3421, 0.1121, 0.3672, 0.1328, 0.3879, 0.1579, 0.4032, 0.1866, 0.4126, 0.2177, 0.4158, 0.25, 0.4126, 0.2823, 0.4032, 0.3134, 0.3879, 0.3421, 0.3672, 0.3672, 0.3421, 0.3879, 0.3134, 0.4032, 0.2177, 0.08739, 0.25, 0.08421, 0.25, 0.08421, 0.2177, 0.08739, 0.3672, 0.3672, 0.3421, 0.3879, 0.3421, 0.3879, 0.3672, 0.3672, 0.2177, 0.4126, 0.1866, 0.4032, 0.1866, 0.4032, 0.2177, 0.4126, 0.1866, 0.09683, 0.2177, 0.08739, 0.2177, 0.08739, 0.1866, 0.09683, 0.3879, 0.3421, 0.3672, 0.3672, 0.3672, 0.3672, 0.3879, 0.3421, 0.25, 0.4158, 0.2177, 0.4126, 0.2177, 0.4126, 0.25, 0.4158, 0.1579, 0.1121, 0.1866, 0.09683, 0.1866, 0.09683, 0.1579, 0.1121, 0.4032, 0.3134, 0.3879, 0.3421, 0.3879, 0.3421, 0.4032, 0.3134, 0.1328, 0.1328, 0.1579, 0.1121, 0.1579, 0.1121, 0.1328, 0.1328, 0.4126, 0.2823, 0.4032, 0.3134, 0.4032, 0.3134, 0.4126, 0.2823, 0.1121, 0.1579, 0.1328, 0.1328, 0.1328, 0.1328, 0.1121, 0.1579, 0.4158, 0.25, 0.4126, 0.2823, 0.4126, 0.2823, 0.4158, 0.25, 0.09683, 0.1866, 0.1121, 0.1579, 0.1121, 0.1579, 0.09683, 0.1866, 0.4126, 0.2177, 0.4158, 0.25, 0.4158, 0.25, 0.4126, 0.2177, 0.08739, 0.2177, 0.09683, 0.1866, 0.09683, 0.1866, 0.08739, 0.2177, 0.4032, 0.1866, 0.4126, 0.2177, 0.4126, 0.2177, 0.4032, 0.1866, 0.08421, 0.25, 0.08739, 0.2177, 0.08739, 0.2177, 0.08421, 0.25, 0.3879, 0.1579, 0.4032, 0.1866, 0.4032, 0.1866, 0.3879, 0.1579, 0.08739, 0.2823, 0.08421, 0.25, 0.08421, 0.25, 0.08739, 0.2823, 0.3672, 0.1328, 0.3879, 0.1579, 0.3879, 0.1579, 0.3672, 0.1328, 0.09683, 0.3134, 0.08739, 0.2823, 0.08739, 0.2823, 0.09683, 0.3134, 0.3421, 0.1121, 0.3672, 0.1328, 0.3672, 0.1328, 0.3421, 0.1121, 0.1121, 0.3421, 0.09683, 0.3134, 0.09683, 0.3134, 0.1121, 0.3421, 0.3134, 0.09683, 0.3421, 0.1121, 0.3421, 0.1121, 0.3134, 0.09683, 0.2823, 0.4126, 0.25, 0.4158, 0.25, 0.4158, 0.2823, 0.4126, 0.1328, 0.3672, 0.1121, 0.3421, 0.1121, 0.3421, 0.1328, 0.3672, 0.2823, 0.08739, 0.3134, 0.09683, 0.3134, 0.09683, 0.2823, 0.08739, 0.3134, 0.4032, 0.2823, 0.4126, 0.2823, 0.4126, 0.3134, 0.4032, 0.1579, 0.3879, 0.1328, 0.3672, 0.1328, 0.3672, 0.1579, 0.3879, 0.25, 0.08421, 0.2823, 0.08739, 0.2823, 0.08739, 0.25, 0.08421, 0.3421, 0.3879, 0.3134, 0.4032, 0.3134, 0.4032, 0.3421, 0.3879, 0.09375, 1.0, 0.125, 1.0, 0.125, 1.0, 0.09375, 1.0, 0.6562, 1.0, 0.6875, 1.0, 0.6875, 1.0, 0.6562, 1.0, 0.9375, 1.0, 0.9688, 1.0, 0.9688, 1.0, 0.9375, 1.0, 0.25, 1.0, 0.2812, 1.0, 0.2812, 1.0, 0.25, 1.0, 0.5312, 1.0, 0.5625, 1.0, 0.5625, 1.0, 0.5312, 1.0, 0.125, 1.0, 0.1562, 1.0, 0.1562, 1.0, 0.125, 1.0, 0.3222, 1.0, 0.3429, 1.0, 0.3429, 1.0, 0.3222, 1.0, 0.6875, 1.0, 0.7188, 1.0, 0.7188, 1.0, 0.6875, 1.0, 0.9688, 1.0, 1.0, 1.0, 1.0, 1.0, 0.9688, 1.0, 0.2812, 1.0, 0.3125, 1.0, 0.3125, 1.0, 0.2812, 1.0, 0.5625, 1.0, 0.5938, 1.0, 0.5938, 1.0, 0.5625, 1.0, 0.7882, 1.0, 0.8123, 1.0, 0.8123, 1.0, 0.7882, 1.0, 0.1562, 1.0, 0.1875, 1.0, 0.1875, 1.0, 0.1562, 1.0, 0.7188, 1.0, 0.75, 1.0, 0.75, 1.0, 0.7188, 1.0, 0.5938, 1.0, 0.625, 1.0, 0.625, 1.0, 0.5938, 1.0, 0.1926, 1.0, 0.2137, 1.0, 0.2137, 1.0, 0.1926, 1.0, 0.75, 1.0, 0.7812, 1.0, 0.7812, 1.0, 0.75, 1.0, 0.0625, 1.0, 0.09375, 1.0, 0.09375, 1.0, 0.0625, 1.0, 0.6305, 1.0, 0.6305, 1.0, 0.6305, 1.0, 0.6305, 1.0, 0.9062, 1.0, 0.9375, 1.0, 0.9375, 1.0, 0.9062, 1.0, 0.2188, 1.0, 0.25, 1.0, 0.25, 1.0, 0.2187, 1.0, 0.7812, 1.0, 0.8125, 1.0, 0.8125, 1.0, 0.7812, 1.0, 0.5, 1.0, 0.5312, 1.0, 0.5312, 1.0, 0.5, 1.0, 0.2188, 1.0, 0.25, 1.0, 0.25, 1.0, 0.2188, 1.0, 0.9062, 1.0, 0.9375, 1.0, 0.9375, 1.0, 0.9062, 1.0, 0.625, 1.0, 0.6562, 1.0, 0.6562, 1.0, 0.625, 1.0, 0.3438, 1.0, 0.375, 1.0, 0.375, 1.0, 0.3438, 1.0, 0.0625, 1.0, 0.09375, 1.0, 0.09375, 1.0, 0.0625, 1.0, 0.75, 1.0, 0.7812, 1.0, 0.7812, 1.0, 0.75, 1.0, 0.4688, 1.0, 0.5, 1.0, 0.5, 1.0, 0.4688, 1.0, 0.1875, 1.0, 0.2188, 1.0, 0.2188, 1.0, 0.1875, 1.0, 0.875, 1.0, 0.9062, 1.0, 0.9062, 1.0, 0.875, 1.0, 0.5938, 1.0, 0.625, 1.0, 0.625, 1.0, 0.5938, 1.0, 0.3125, 1.0, 0.3438, 1.0, 0.3438, 1.0, 0.3125, 1.0, 0.03125, 1.0, 0.0625, 1.0, 0.0625, 1.0, 0.03125, 1.0, 0.7188, 1.0, 0.75, 1.0, 0.75, 1.0, 0.7188, 1.0, 0.4375, 1.0, 0.4688, 1.0, 0.4688, 1.0, 0.4375, 1.0, 0.1562, 1.0, 0.1875, 1.0, 0.1875, 1.0, 0.1562, 1.0, 0.8438, 1.0, 0.875, 1.0, 0.875, 1.0, 0.8438, 1.0, 0.5625, 1.0, 0.5938, 1.0, 0.5938, 1.0, 0.5625, 1.0, 0.2812, 1.0, 0.3125, 1.0, 0.3125, 1.0, 0.2812, 1.0, 0.9688, 1.0, 1.0, 1.0, 1.0, 1.0, 0.9688, 1.0, 0.0, 1.0, 0.03125, 1.0, 0.03125, 1.0, 0.0, 1.0, 0.6875, 1.0, 0.7188, 1.0, 0.7188, 1.0, 0.6875, 1.0, 0.4062, 1.0, 0.4375, 1.0, 0.4375, 1.0, 0.4062, 1.0, 0.125, 1.0, 0.1562, 1.0, 0.1562, 1.0, 0.125, 1.0, 0.8125, 1.0, 0.8438, 1.0, 0.8438, 1.0, 0.8125, 1.0, 0.5312, 1.0, 0.5625, 1.0, 0.5625, 1.0, 0.5312, 1.0, 0.25, 1.0, 0.2812, 1.0, 0.2812, 1.0, 0.25, 1.0, 0.9375, 1.0, 0.9688, 1.0, 0.9688, 1.0, 0.9375, 1.0, 0.6562, 1.0, 0.6875, 1.0, 0.6875, 1.0, 0.6562, 1.0, 0.375, 1.0, 0.4062, 1.0, 0.4062, 1.0, 0.375, 1.0, 0.09375, 1.0, 0.125, 1.0, 0.125, 1.0, 0.09375, 1.0, 0.1875, 0.5, 0.1875, 0.8171, 0.1875, 0.8171, 0.1875, 0.5, 0.9688, 0.5, 0.9688, 0.8171, 0.9375, 0.8171, 0.9375, 0.5, 0.1875, 0.8171, 0.1562, 0.8171, 0.1562, 0.8171, 0.1875, 0.8171, 0.9062, 0.5, 0.9062, 0.8171, 0.875, 0.8171, 0.875, 0.5, 0.9854, 0.2032, 0.99, 0.25, 0.99, 0.25, 0.9854, 0.2032, 0.8438, 0.5, 0.8438, 0.8171, 0.8125, 0.8171, 0.8125, 0.5, 0.4688, 0.8171, 0.4688, 0.5, 0.4688, 0.5, 0.4688, 0.8171, 0.7812, 0.5, 0.7812, 0.8171, 0.75, 0.8171, 0.75, 0.5, 0.0, 0.5, 0.0, 0.8171, 0.0, 0.8171, 0.0, 0.5, 0.7188, 0.5, 0.7188, 0.8171, 0.6875, 0.8171, 0.6875, 0.5, 0.75, 0.5, 0.75, 0.8171, 0.75, 0.8171, 0.75, 0.5, 0.6562, 0.5, 0.6562, 0.8171, 0.625, 0.8171, 0.625, 0.5, 0.25, 0.8171, 0.2188, 0.8171, 0.2188, 0.8171, 0.25, 0.8171, 0.5938, 0.5, 0.5938, 0.8171, 0.5625, 0.8171, 0.5625, 0.5, 0.7032, 0.01461, 0.75, 0.01, 0.75, 0.01, 0.7032, 0.01461, 0.5312, 0.5, 0.5312, 0.8171, 0.5, 0.8171, 0.5, 0.5, 0.2188, 0.8171, 0.2188, 0.5, 0.2188, 0.5, 0.2188, 0.8171, 0.4688, 0.5, 0.4688, 0.8171, 0.4375, 0.8171, 0.4375, 0.5, 0.5, 0.5, 0.5, 0.8171, 0.5, 0.8171, 0.5, 0.5, 0.4062, 0.5, 0.4062, 0.8171, 0.375, 0.8171, 0.375, 0.5, 0.3125, 0.8171, 0.2812, 0.8171, 0.2812, 0.8171, 0.3125, 0.8171, 0.3438, 0.5, 0.3438, 0.8171, 0.3125, 0.8171, 0.3125, 0.5, 0.7812, 0.8171, 0.7812, 0.5, 0.7812, 0.5, 0.7812, 0.8171, 0.2812, 0.5, 0.2812, 0.8171, 0.25, 0.8171, 0.25, 0.5, 0.5146, 0.2968, 0.51, 0.25, 0.51, 0.25, 0.5146, 0.2968, 0.2188, 0.5, 0.2188, 0.8171, 0.1875, 0.8171, 0.1875, 0.5, 0.25, 0.5, 0.25, 0.8171, 0.25, 0.8171, 0.25, 0.5, 0.1562, 0.5, 0.1562, 0.8171, 0.125, 0.8171, 0.125, 0.5, 0.375, 0.8171, 0.3438, 0.8171, 0.3438, 0.8171, 0.375, 0.8171, 0.09375, 0.5, 0.09375, 0.8171, 0.0625, 0.8171, 0.0625, 0.5, 0.9854, 0.2968, 0.9717, 0.3418, 0.9717, 0.3418, 0.9854, 0.2968, 0.03125, 0.5, 0.03125, 0.8171, 0.0, 0.8171, 0.0, 0.5, 1.0, 0.5, 1.0, 0.8171, 0.9688, 0.8171, 0.9688, 0.5, 0.9375, 0.5, 0.9375, 0.8171, 0.9062, 0.8171, 0.9062, 0.5, 0.875, 0.5, 0.875, 0.8171, 0.8438, 0.8171, 0.8438, 0.5, 0.8125, 0.5, 0.8125, 0.8171, 0.7812, 0.8171, 0.7812, 0.5, 0.75, 0.5, 0.75, 0.8171, 0.7188, 0.8171, 0.7188, 0.5, 0.6875, 0.5, 0.6875, 0.8171, 0.6562, 0.8171, 0.6562, 0.5, 0.625, 0.5, 0.625, 0.8171, 0.5938, 0.8171, 0.5938, 0.5, 0.5625, 0.5, 0.5625, 0.8171, 0.5312, 0.8171, 0.5312, 0.5, 0.5, 0.5, 0.5, 0.8171, 0.4688, 0.8171, 0.4688, 0.5, 0.4375, 0.5, 0.4375, 0.8171, 0.4062, 0.8171, 0.4062, 0.5, 0.375, 0.5, 0.375, 0.8171, 0.3438, 0.8171, 0.3438, 0.5, 0.3125, 0.5, 0.3125, 0.8171, 0.2812, 0.8171, 0.2812, 0.5, 0.25, 0.5, 0.25, 0.8171, 0.2188, 0.8171, 0.2188, 0.5, 0.1875, 0.5, 0.1875, 0.8171, 0.1562, 0.8171, 0.1562, 0.5, 0.125, 0.5, 0.125, 0.8171, 0.09375, 0.8171, 0.09375, 0.5, 0.0625, 0.5, 0.0625, 0.8171, 0.03125, 0.8171, 0.03125, 0.5, 1.0, 0.8171, 0.9688, 0.8171, 0.9688, 0.8171, 1.0, 0.8171, 0.7968, 0.4854, 0.75, 0.49, 0.75, 0.49, 0.7968, 0.4854, 0.5504, 0.3833, 0.5283, 0.3418, 0.5283, 0.3418, 0.5504, 0.3833, 0.7188, 0.8171, 0.7188, 0.5, 0.7188, 0.5, 0.7188, 0.8171, 0.125, 0.8171, 0.09375, 0.8171, 0.09375, 0.8171, 0.125, 0.8171, 0.9375, 0.8171, 0.9062, 0.8171, 0.9062, 0.8171, 0.9375, 0.8171, 0.4375, 0.5, 0.4375, 0.8171, 0.4375, 0.8171, 0.4375, 0.5, 0.1562, 0.8171, 0.1562, 0.5, 0.1562, 0.5, 0.1562, 0.8171, 0.6167, 0.05045, 0.6582, 0.02827, 0.6582, 0.02827, 0.6167, 0.05045, 0.9688, 0.8171, 0.9688, 0.5, 0.9688, 0.5, 0.9688, 0.8171, 0.0625, 0.8171, 0.03125, 0.8171, 0.03125, 0.8171, 0.0625, 0.8171, 0.875, 0.8171, 0.8438, 0.8171, 0.8438, 0.8171, 0.875, 0.8171, 0.6875, 0.5, 0.6875, 0.8171, 0.6875, 0.8171, 0.6875, 0.5, 0.4062, 0.8171, 0.4062, 0.5, 0.4062, 0.5, 0.4062, 0.8171, 0.9496, 0.1167, 0.9717, 0.1582, 0.9717, 0.1582, 0.9496, 0.1167, 0.125, 0.5, 0.125, 0.8171, 0.125, 0.8171, 0.125, 0.5, 0.8125, 0.8171, 0.7812, 0.8171, 0.7812, 0.8171, 0.8125, 0.8171, 0.9375, 0.5, 0.9375, 0.8171, 0.9375, 0.8171, 0.9375, 0.5, 0.6167, 0.4496, 0.5803, 0.4197, 0.5803, 0.4197, 0.6167, 0.4496, 0.6562, 0.8171, 0.6562, 0.5, 0.6562, 0.5, 0.6562, 0.8171, 0.8833, 0.4496, 0.8418, 0.4717, 0.8418, 0.4717, 0.8833, 0.4496, 0.75, 0.8171, 0.7188, 0.8171, 0.7188, 0.8171, 0.75, 0.8171, 0.375, 0.5, 0.375, 0.8171, 0.375, 0.8171, 0.375, 0.5, 0.09375, 0.8171, 0.09375, 0.5, 0.09375, 0.5, 0.09375, 0.8171, 0.5504, 0.1167, 0.5803, 0.08029, 0.5803, 0.08029, 0.5504, 0.1167, 0.9062, 0.8171, 0.9062, 0.5, 0.9062, 0.5, 0.9062, 0.8171, 0.6875, 0.8171, 0.6562, 0.8171, 0.6562, 0.8171, 0.6875, 0.8171, 0.625, 0.5, 0.625, 0.8171, 0.625, 0.8171, 0.625, 0.5, 0.3438, 0.8171, 0.3438, 0.5, 0.3438, 0.5, 0.3438, 0.8171, 0.8833, 0.05045, 0.9197, 0.08029, 0.9197, 0.08029, 0.8833, 0.05045, 0.0625, 0.5, 0.0625, 0.8171, 0.0625, 0.8171, 0.0625, 0.5, 0.625, 0.8171, 0.5938, 0.8171, 0.5938, 0.8171, 0.625, 0.8171, 0.875, 0.5, 0.875, 0.8171, 0.875, 0.8171, 0.875, 0.5, 0.7032, 0.4854, 0.6582, 0.4717, 0.6582, 0.4717, 0.7032, 0.4854, 0.5938, 0.8171, 0.5938, 0.5, 0.5938, 0.5, 0.5938, 0.8171, 0.9496, 0.3833, 0.9197, 0.4197, 0.9197, 0.4197, 0.9496, 0.3833, 0.5625, 0.8171, 0.5312, 0.8171, 0.5312, 0.8171, 0.5625, 0.8171, 0.3125, 0.5, 0.3125, 0.8171, 0.3125, 0.8171, 0.3125, 0.5, 0.03125, 0.8171, 0.03125, 0.5, 0.03125, 0.5, 0.03125, 0.8171, 0.5146, 0.2032, 0.5283, 0.1582, 0.5283, 0.1582, 0.5146, 0.2032, 0.8438, 0.8171, 0.8438, 0.5, 0.8438, 0.5, 0.8438, 0.8171, 0.5, 0.8171, 0.4688, 0.8171, 0.4688, 0.8171, 0.5, 0.8171, 0.5625, 0.5, 0.5625, 0.8171, 0.5625, 0.8171, 0.5625, 0.5, 0.2812, 0.8171, 0.2812, 0.5, 0.2812, 0.5, 0.2812, 0.8171, 0.7968, 0.01461, 0.8418, 0.02827, 0.8418, 0.02827, 0.7968, 0.01461, 0.4375, 0.8171, 0.4062, 0.8171, 0.4062, 0.8171, 0.4375, 0.8171, 0.8125, 0.5, 0.8125, 0.8171, 0.8125, 0.8171, 0.8125, 0.5, 0.5312, 0.8171, 0.5312, 0.5, 0.5312, 0.5, 0.5312, 0.8171, 0.1926, 1.0, 0.2137, 1.0, 0.2187, 1.0, 0.1875, 1.0, 0.2137, 1.0, 0.2137, 1.0, 0.2188, 1.0, 0.2187, 1.0, 0.1926, 1.0, 0.1926, 1.0, 0.1875, 1.0, 0.1875, 1.0, 0.2137, 1.0, 0.1926, 1.0, 0.1875, 1.0, 0.2188, 1.0, 0.1926, 1.0, 0.2137, 1.0, 0.2137, 1.0, 0.1926, 1.0, 0.2137, 1.0, 0.2137, 1.0, 0.2137, 1.0, 0.2137, 1.0, 0.1926, 1.0, 0.1926, 1.0, 0.1926, 1.0, 0.1926, 1.0, 0.2137, 1.0, 0.1926, 1.0, 0.1926, 1.0, 0.2137, 1.0, 0.03125, 1.0, 0.0589, 1.0, 0.0589, 1.0, 0.03125, 1.0, 0.003604, 1.0, 0.003604, 1.0, 0.0, 1.0, 0.0, 1.0, 0.003604, 1.0, 0.03125, 1.0, 0.03125, 1.0, 0.0, 1.0, 0.03125, 1.0, 0.0589, 1.0, 0.0625, 1.0, 0.03125, 1.0, 0.0589, 1.0, 0.0589, 1.0, 0.0625, 1.0, 0.0625, 1.0, 0.0589, 1.0, 0.03125, 1.0, 0.03125, 1.0, 0.0625, 1.0, 0.03125, 1.0, 0.003604, 1.0, 0.0, 1.0, 0.03125, 1.0, 0.03125, 1.0, 0.0589, 1.0, 0.0589, 1.0, 0.03125, 1.0, 0.003604, 1.0, 0.003604, 1.0, 0.0589, 1.0, 0.03125, 1.0, 0.03125, 1.0, 0.0589, 1.0, 0.003604, 1.0, 0.003604, 1.0, 0.003604, 1.0, 0.003604, 1.0, 0.003604, 1.0, 0.03125, 1.0, 0.03125, 1.0, 0.003604, 1.0, 0.0589, 1.0, 0.0589, 1.0, 0.0589, 1.0, 0.0589, 1.0, 0.03125, 1.0, 0.003604, 1.0, 0.003604, 1.0, 0.03125, 1.0, 0.8123, 1.0, 0.8437, 1.0, 0.8438, 1.0, 0.8125, 1.0, 0.8437, 1.0, 0.8752, 1.0, 0.875, 1.0, 0.8438, 1.0, 0.8752, 1.0, 0.8993, 1.0, 0.9062, 1.0, 0.875, 1.0, 0.7882, 1.0, 0.8123, 1.0, 0.8125, 1.0, 0.7812, 1.0, 0.7882, 1.0, 0.7882, 1.0, 0.7812, 1.0, 0.7812, 1.0, 0.8993, 1.0, 0.8993, 1.0, 0.9062, 1.0, 0.9062, 1.0, 0.8123, 1.0, 0.7882, 1.0, 0.7812, 1.0, 0.8125, 1.0, 0.8993, 1.0, 0.8752, 1.0, 0.875, 1.0, 0.9062, 1.0, 0.8752, 1.0, 0.8438, 1.0, 0.8438, 1.0, 0.875, 1.0, 0.8438, 1.0, 0.8123, 1.0, 0.8125, 1.0, 0.8438, 1.0, 0.8752, 1.0, 0.8993, 1.0, 0.8993, 1.0, 0.8752, 1.0, 0.8437, 1.0, 0.8123, 1.0, 0.7882, 1.0, 0.7882, 1.0, 0.8123, 1.0, 0.8438, 1.0, 0.8123, 1.0, 0.7882, 1.0, 0.7882, 1.0, 0.8123, 1.0, 0.8437, 1.0, 0.8123, 1.0, 0.8123, 1.0, 0.8437, 1.0, 0.8752, 1.0, 0.8993, 1.0, 0.8993, 1.0, 0.8752, 1.0, 0.7882, 1.0, 0.7882, 1.0, 0.7882, 1.0, 0.7882, 1.0, 0.8752, 1.0, 0.8437, 1.0, 0.8437, 1.0, 0.8752, 1.0, 0.8438, 1.0, 0.8752, 1.0, 0.8752, 1.0, 0.8438, 1.0, 0.8993, 1.0, 0.8993, 1.0, 0.8993, 1.0, 0.8993, 1.0, 0.8993, 1.0, 0.8752, 1.0, 0.8752, 1.0, 0.8993, 1.0, 0.8123, 1.0, 0.8438, 1.0, 0.8438, 1.0, 0.8123, 1.0, 0.6507, 1.0, 0.6507, 1.0, 0.6562, 1.0, 0.6562, 1.0, 0.6305, 1.0, 0.6507, 1.0, 0.6562, 1.0, 0.625, 1.0, 0.6305, 1.0, 0.6305, 1.0, 0.625, 1.0, 0.625, 1.0, 0.6507, 1.0, 0.6305, 1.0, 0.625, 1.0, 0.6562, 1.0, 0.6305, 1.0, 0.6507, 1.0, 0.6507, 1.0, 0.6305, 1.0, 0.6507, 1.0, 0.6507, 1.0, 0.6507, 1.0, 0.6507, 1.0, 0.6305, 1.0, 0.6507, 1.0, 0.6507, 1.0, 0.6305, 1.0, 0.6507, 1.0, 0.6507, 1.0, 0.6507, 1.0, 0.6507, 1.0, 0.6507, 1.0, 0.6305, 1.0, 0.6305, 1.0, 0.6507, 1.0, 0.6305, 1.0, 0.6507, 1.0, 0.6507, 1.0, 0.6305, 1.0, 0.6507, 1.0, 0.6507, 1.0, 0.6507, 1.0, 0.6507, 1.0, 0.6305, 1.0, 0.6305, 1.0, 0.6305, 1.0, 0.6305, 1.0, 0.6507, 1.0, 0.6305, 1.0, 0.6305, 1.0, 0.6507, 1.0, 0.6305, 1.0, 0.6305, 1.0, 0.6305, 1.0, 0.6305, 1.0, 0.6305, 1.0, 0.6507, 1.0, 0.6507, 1.0, 0.6305, 1.0, 0.6507, 1.0, 0.6305, 1.0, 0.6305, 1.0, 0.6507, 1.0, 0.5215, 1.0, 0.5215, 1.0, 0.5312, 1.0, 0.5312, 1.0, 0.3744, 1.0, 0.4061, 1.0, 0.4062, 1.0, 0.375, 1.0, 0.4061, 1.0, 0.4377, 1.0, 0.4375, 1.0, 0.4062, 1.0, 0.4377, 1.0, 0.4693, 1.0, 0.4688, 1.0, 0.4375, 1.0, 0.3222, 1.0, 0.3429, 1.0, 0.3438, 1.0, 0.3125, 1.0, 0.4693, 1.0, 0.5009, 1.0, 0.5, 1.0, 0.4688, 1.0, 0.3429, 1.0, 0.3744, 1.0, 0.375, 1.0, 0.3438, 1.0, 0.5009, 1.0, 0.5215, 1.0, 0.5312, 1.0, 0.5, 1.0, 0.3222, 1.0, 0.3222, 1.0, 0.3125, 1.0, 0.3125, 1.0, 0.5215, 1.0, 0.5009, 1.0, 0.5, 1.0, 0.5312, 1.0, 0.3744, 1.0, 0.3429, 1.0, 0.3438, 1.0, 0.375, 1.0, 0.5009, 1.0, 0.4693, 1.0, 0.4688, 1.0, 0.5, 1.0, 0.3429, 1.0, 0.3222, 1.0, 0.3125, 1.0, 0.3438, 1.0, 0.4693, 1.0, 0.4377, 1.0, 0.4375, 1.0, 0.4688, 1.0, 0.4377, 1.0, 0.4061, 1.0, 0.4062, 1.0, 0.4375, 1.0, 0.4061, 1.0, 0.3744, 1.0, 0.375, 1.0, 0.4062, 1.0, 0.5009, 1.0, 0.5215, 1.0, 0.5215, 1.0, 0.5009, 1.0, 0.4693, 1.0, 0.4377, 1.0, 0.4061, 1.0, 0.3744, 1.0, 0.3429, 1.0, 0.3222, 1.0, 0.3222, 1.0, 0.3429, 1.0, 0.3744, 1.0, 0.4061, 1.0, 0.4377, 1.0, 0.4693, 1.0, 0.5009, 1.0, 0.4693, 1.0, 0.4693, 1.0, 0.5009, 1.0, 0.4377, 1.0, 0.4693, 1.0, 0.4693, 1.0, 0.4377, 1.0, 0.3744, 1.0, 0.3429, 1.0, 0.3429, 1.0, 0.3744, 1.0, 0.4061, 1.0, 0.4377, 1.0, 0.4377, 1.0, 0.4061, 1.0, 0.5215, 1.0, 0.5009, 1.0, 0.5009, 1.0, 0.5215, 1.0, 0.5215, 1.0, 0.5215, 1.0, 0.5215, 1.0, 0.5215, 1.0, 0.3744, 1.0, 0.4061, 1.0, 0.4061, 1.0, 0.3744, 1.0, 0.3222, 1.0, 0.3222, 1.0, 0.3222, 1.0, 0.3222, 1.0, 0.4061, 1.0, 0.3744, 1.0, 0.3744, 1.0, 0.4061, 1.0, 0.5009, 1.0, 0.5215, 1.0, 0.5215, 1.0, 0.5009, 1.0, 0.4377, 1.0, 0.4061, 1.0, 0.4061, 1.0, 0.4377, 1.0, 0.3429, 1.0, 0.3744, 1.0, 0.3744, 1.0, 0.3429, 1.0, 0.4693, 1.0, 0.4377, 1.0, 0.4377, 1.0, 0.4693, 1.0, 0.4693, 1.0, 0.5009, 1.0, 0.5009, 1.0, 0.4693, 1.0, 0.3429, 1.0, 0.3222, 1.0, 0.3222, 1.0, 0.3429, 1.0])
me_cylinder.update()

# ---- objects
ob_light = bpy.data.objects.new('Light', light_light)
ob_camera = bpy.data.objects.new('Camera', cam_camera)
ob_base = bpy.data.objects.new('base', me_cylinder)

# ---- transforms, parenting, visibility, modifiers, constraints
ob_light.location = (4.076, 1.005, 5.904)
ob_light.rotation_euler = (0.6503, 0.05522, 1.866)
ob_light.lock_rotations_4d = False
ob_light.empty_display_type = 'ARROWS'
ob_light.color = (0.0, 0.0, 0.0, 0.0)
ob_light.lineart.crease_threshold = 0.0
ob_camera.location = (7.359, -6.926, 4.958)
ob_camera.rotation_euler = (1.109, 0.0, 0.8149)
ob_camera.lock_rotations_4d = False
ob_camera.empty_display_type = 'ARROWS'
ob_camera.color = (0.0, 0.0, 0.0, 0.0)
ob_camera.display_type = 'WIRE'
ob_camera.lineart.crease_threshold = 0.0
ob_base.location = (0.0, 0.0, 0.0)

# ---- collection membership
col_collection.objects.link(ob_light)
col_collection.objects.link(ob_camera)
col_collection.objects.link(ob_base)

# ---- scene / render settings (as saved in the file)
scene.camera = ob_camera
scene.frame_start = 1; scene.frame_end = 250; scene.frame_set(1)
scene.render.engine = 'BLENDER_EEVEE_NEXT'
scene.cycles.sampling_pattern = 'TABULATED_SOBOL'
scene.cycles.use_light_tree = False
scene.view_settings.view_transform = 'Filmic'
bpy.context.view_layer.update()

